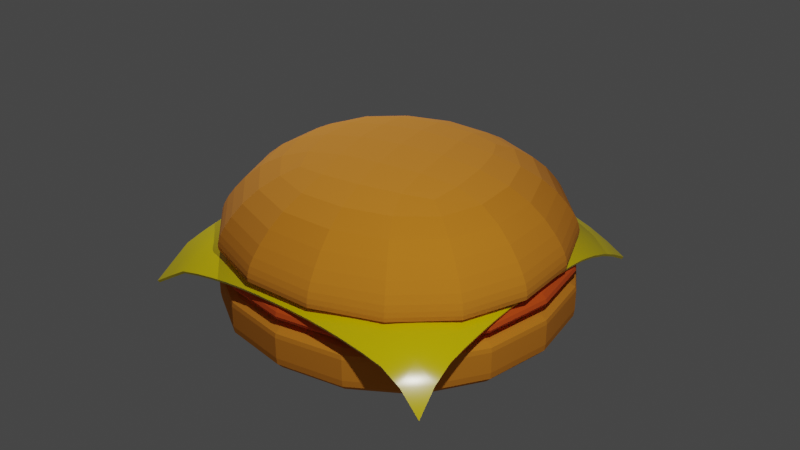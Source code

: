 # Source: untitled.blend  (saved by Blender 3.1.7; exported with 4.5.12 LTS)
import bpy
from mathutils import Matrix  # noqa: F401  (used for matrix-valued properties, if any)

bpy.ops.wm.read_factory_settings(use_empty=True)
scene = bpy.context.scene
scene.name = 'Scene'

# ---- collections
col_collection = bpy.data.collections.new('Collection'); scene.collection.children.link(col_collection)

# ---- materials (node trees are filled in below, after node groups)
mat_bun = bpy.data.materials.new('bun')
mat_bun.use_transparent_shadow = False
mat_meet = bpy.data.materials.new('meet')
mat_meet.use_transparent_shadow = False
mat_cheez = bpy.data.materials.new('cheez')
mat_cheez.use_transparent_shadow = False

# ---- node groups
ng_auto_smooth = bpy.data.node_groups.new('Auto Smooth', 'GeometryNodeTree')
_s = ng_auto_smooth.interface.new_socket(name='Geometry', in_out='OUTPUT', socket_type='NodeSocketGeometry')
_s = ng_auto_smooth.interface.new_socket(name='Geometry', in_out='INPUT', socket_type='NodeSocketGeometry')
_s = ng_auto_smooth.interface.new_socket(name='Angle', in_out='INPUT', socket_type='NodeSocketFloat')
_s.subtype = 'ANGLE'
_s.min_value = 0.0
_s.max_value = 3.142
ng_auto_smooth.is_modifier = True
_N = ng_auto_smooth.nodes; _L = ng_auto_smooth.links
n0 = _N.new('NodeGroupOutput'); n0.name = 'Group Output'; n0.location = (480, -100)
n1 = _N.new('NodeGroupInput'); n1.name = 'Group Input'; n1.location = (-420, -300)
n2 = _N.new('NodeGroupInput'); n2.name = 'Group Input.001'; n2.location = (-60, -100)
n3 = _N.new('GeometryNodeSetShadeSmooth'); n3.name = 'Set Shade Smooth'; n3.location = (120, -100)
n3.domain = 'EDGE'
n4 = _N.new('GeometryNodeSetShadeSmooth'); n4.name = 'Set Shade Smooth.001'; n4.location = (300, -100)
n5 = _N.new('GeometryNodeInputMeshEdgeAngle'); n5.name = 'Edge Angle'; n5.location = (-420, -220)
n6 = _N.new('GeometryNodeInputEdgeSmooth'); n6.name = 'Is Edge Smooth'; n6.location = (-60, -160)
n7 = _N.new('GeometryNodeInputShadeSmooth'); n7.name = 'Is Face Smooth'; n7.location = (-240, -340)
n8 = _N.new('FunctionNodeBooleanMath'); n8.name = 'Boolean Math'; n8.location = (-60, -220)
n9 = _N.new('FunctionNodeCompare'); n9.name = 'Compare'; n9.location = (-240, -180)
n9.operation = 'LESS_EQUAL'
_L.new(n5.outputs[0], n9.inputs[0])
_L.new(n4.outputs[0], n0.inputs[0])
_L.new(n1.outputs[1], n9.inputs[1])
_L.new(n9.outputs[0], n8.inputs[0])
_L.new(n7.outputs[0], n8.inputs[1])
_L.new(n2.outputs[0], n3.inputs[0])
_L.new(n6.outputs[0], n3.inputs[1])
_L.new(n3.outputs[0], n4.inputs[0])
_L.new(n8.outputs[0], n3.inputs[2])
n0.is_active_output = True

# ---- material node trees
mat_bun.use_nodes = True; mat_bun.node_tree.nodes.clear()
_N = mat_bun.node_tree.nodes; _L = mat_bun.node_tree.links
n0 = _N.new('ShaderNodeBsdfPrincipled'); n0.name = 'Principled BSDF'; n0.location = (10, 300)
n0.distribution = 'GGX'
n0.subsurface_method = 'RANDOM_WALK_SKIN'
n0.inputs[0].default_value = (0.8, 0.2693, 0.01507, 1.0)
n0.inputs[2].default_value = 1.0
n0.inputs[3].default_value = 1.45
n0.inputs[27].default_value = (0.0, 0.0, 0.0, 1.0)
n0.inputs[28].default_value = 1.0
n1 = _N.new('ShaderNodeOutputMaterial'); n1.name = 'Material Output'; n1.location = (300, 300)
_L.new(n0.outputs[0], n1.inputs[0])
n1.is_active_output = True
mat_meet.use_nodes = True; mat_meet.node_tree.nodes.clear()
_N = mat_meet.node_tree.nodes; _L = mat_meet.node_tree.links
n0 = _N.new('ShaderNodeBsdfPrincipled'); n0.name = 'Principled BSDF'; n0.location = (10, 300)
n0.distribution = 'GGX'
n0.subsurface_method = 'RANDOM_WALK_SKIN'
n0.inputs[0].default_value = (0.8, 0.09481, 0.004661, 1.0)
n0.inputs[2].default_value = 1.0
n0.inputs[3].default_value = 1.45
n0.inputs[27].default_value = (0.0, 0.0, 0.0, 1.0)
n0.inputs[28].default_value = 1.0
n1 = _N.new('ShaderNodeOutputMaterial'); n1.name = 'Material Output'; n1.location = (300, 300)
_L.new(n0.outputs[0], n1.inputs[0])
n1.is_active_output = True
mat_cheez.use_nodes = True; mat_cheez.node_tree.nodes.clear()
_N = mat_cheez.node_tree.nodes; _L = mat_cheez.node_tree.links
n0 = _N.new('ShaderNodeBsdfPrincipled'); n0.name = 'Principled BSDF'; n0.location = (10, 300)
n0.distribution = 'GGX'
n0.subsurface_method = 'RANDOM_WALK_SKIN'
n0.inputs[0].default_value = (0.8, 0.6261, 0.0, 1.0)
n0.inputs[2].default_value = 0.2165
n0.inputs[3].default_value = 1.45
n0.inputs[27].default_value = (0.0, 0.0, 0.0, 1.0)
n0.inputs[28].default_value = 1.0
n1 = _N.new('ShaderNodeOutputMaterial'); n1.name = 'Material Output'; n1.location = (300, 300)
_L.new(n0.outputs[0], n1.inputs[0])
n1.is_active_output = True

# ---- world
world_world = bpy.data.worlds.new('World'); scene.world = world_world
world_world.use_nodes = True; world_world.node_tree.nodes.clear()
_N = world_world.node_tree.nodes; _L = world_world.node_tree.links
n0 = _N.new('ShaderNodeOutputWorld'); n0.name = 'World Output'; n0.location = (300, 300)
n1 = _N.new('ShaderNodeBackground'); n1.name = 'Background'; n1.location = (10, 300)
n1.inputs[0].default_value = (0.05088, 0.05088, 0.05088, 1.0)
_L.new(n1.outputs[0], n0.inputs[0])
n0.is_active_output = True
world_world.color = (0.05088, 0.05088, 0.05088)
world_world.use_sun_shadow = False
world_world.sun_shadow_jitter_overblur = 0.0

# ---- lights
light_point_003 = bpy.data.lights.new('Point.003', 'POINT')
light_point_003.transmission_factor = 0.0
light_point_003.energy = 8000.0
light_point_003.shadow_soft_size = 0.25
light_point_003.shadow_maximum_resolution = 0.006
light_point_003.use_absolute_resolution = True
light_point_004 = bpy.data.lights.new('Point.004', 'POINT')
light_point_004.transmission_factor = 0.0
light_point_004.energy = 8000.0
light_point_004.shadow_soft_size = 0.25
light_point_004.shadow_maximum_resolution = 0.006
light_point_004.use_absolute_resolution = True

# ---- meshes
me_cube_004 = bpy.data.meshes.new('Cube.004')
me_cube_004.from_pydata([(-5.305, -5.305, -0.4819), (-5.305, -5.305, 1.425), (-5.305, 5.305, -0.4819), (-5.305, 5.305, 1.425), (5.305, -5.305, -0.4819), (5.305, -5.305, 1.425), (5.305, 5.305, -0.4819), (5.305, 5.305, 1.425), (-5.305, -5.305, 0.9906), (-5.305, 5.305, 0.9906), (5.305, 5.305, 0.9906), (5.305, -5.305, 0.9906), (-5.305, 5.305, 0.4244), (5.305, 5.305, 0.4244), (5.305, -5.305, 0.4244), (-5.305, -5.305, 0.4244)], [], [(8, 1, 3, 9), (9, 3, 7, 10), (10, 7, 5, 11), (11, 5, 1, 8), (2, 6, 4, 0), (7, 3, 1, 5), (14, 11, 8, 15), (13, 10, 11, 14), (12, 9, 10, 13), (15, 8, 9, 12), (0, 15, 12, 2), (2, 12, 13, 6), (6, 13, 14, 4), (4, 14, 15, 0)])
_uv = me_cube_004.uv_layers.new(name='UVMap')
_uv.uv.foreach_set('vector', [0.5915, 0.0, 0.625, 0.0, 0.625, 0.25, 0.5915, 0.25, 0.5915, 0.25, 0.625, 0.25, 0.625, 0.5, 0.5915, 0.5, 0.5915, 0.5, 0.625, 0.5, 0.625, 0.75, 0.5915, 0.75, 0.5915, 0.75, 0.625, 0.75, 0.625, 1.0, 0.5915, 1.0, 0.125, 0.5, 0.375, 0.5, 0.375, 0.75, 0.125, 0.75, 0.625, 0.5, 0.875, 0.5, 0.875, 0.75, 0.625, 0.75, 0.445, 0.75, 0.5915, 0.75, 0.5915, 1.0, 0.445, 1.0, 0.445, 0.5, 0.5915, 0.5, 0.5915, 0.75, 0.445, 0.75, 0.445, 0.25, 0.5915, 0.25, 0.5915, 0.5, 0.445, 0.5, 0.445, 0.0, 0.5915, 0.0, 0.5915, 0.25, 0.445, 0.25, 0.375, 0.0, 0.445, 0.0, 0.445, 0.25, 0.375, 0.25, 0.375, 0.25, 0.445, 0.25, 0.445, 0.5, 0.375, 0.5, 0.375, 0.5, 0.445, 0.5, 0.445, 0.75, 0.375, 0.75, 0.375, 0.75, 0.445, 0.75, 0.445, 1.0, 0.375, 1.0])
me_cube_004.materials.append(mat_bun)
me_cube_004.use_remesh_fix_poles = True
me_cube_004.use_remesh_preserve_attributes = False
me_cube_004.update()
me_cube_005 = bpy.data.meshes.new('Cube.005')
me_cube_005.from_pydata([(-3.904, -3.904, -0.6298), (-4.097, -4.097, 0.3904), (-3.904, 3.904, -0.6298), (-4.097, 4.097, 0.3904), (3.904, -3.904, 0.04541), (4.097, -4.097, 0.3904), (3.904, 3.904, 0.04541), (4.097, 4.097, 0.3904), (-5.305, -5.305, 0.06142), (-5.305, 5.305, 0.06142), (5.305, 5.305, 0.06142), (5.305, -5.305, 0.06142), (-5.305, 5.305, -0.5048), (5.305, 5.305, -0.5048), (5.305, -5.305, -0.5048), (-5.305, -5.305, -0.5048)], [], [(8, 1, 3, 9), (9, 3, 7, 10), (10, 7, 5, 11), (11, 5, 1, 8), (2, 6, 4, 0), (7, 3, 1, 5), (14, 11, 8, 15), (13, 10, 11, 14), (12, 9, 10, 13), (15, 8, 9, 12), (0, 15, 12, 2), (2, 12, 13, 6), (6, 13, 14, 4), (4, 14, 15, 0)])
_uv = me_cube_005.uv_layers.new(name='UVMap')
_uv.uv.foreach_set('vector', [0.5915, 0.0, 0.625, 0.0, 0.625, 0.25, 0.5915, 0.25, 0.5915, 0.25, 0.625, 0.25, 0.625, 0.5, 0.5915, 0.5, 0.5915, 0.5, 0.625, 0.5, 0.625, 0.75, 0.5915, 0.75, 0.5915, 0.75, 0.625, 0.75, 0.625, 1.0, 0.5915, 1.0, 0.125, 0.5, 0.375, 0.5, 0.375, 0.75, 0.125, 0.75, 0.625, 0.5, 0.875, 0.5, 0.875, 0.75, 0.625, 0.75, 0.445, 0.75, 0.5915, 0.75, 0.5915, 1.0, 0.445, 1.0, 0.445, 0.5, 0.5915, 0.5, 0.5915, 0.75, 0.445, 0.75, 0.445, 0.25, 0.5915, 0.25, 0.5915, 0.5, 0.445, 0.5, 0.445, 0.0, 0.5915, 0.0, 0.5915, 0.25, 0.445, 0.25, 0.375, 0.0, 0.445, 0.0, 0.445, 0.25, 0.375, 0.25, 0.375, 0.25, 0.445, 0.25, 0.445, 0.5, 0.375, 0.5, 0.375, 0.5, 0.445, 0.5, 0.445, 0.75, 0.375, 0.75, 0.375, 0.75, 0.445, 0.75, 0.445, 1.0, 0.375, 1.0])
me_cube_005.materials.append(mat_meet)
me_cube_005.use_remesh_fix_poles = True
me_cube_005.use_remesh_preserve_attributes = False
me_cube_005.update()
me_plane_002 = bpy.data.meshes.new('Plane.002')
me_plane_002.from_pydata([(-4.658, -4.781, -1.65), (4.55, -4.781, -1.942), (-4.658, 4.427, -1.942), (4.55, 4.427, -1.561), (-4.658, 3.851, -1.288), (-4.658, 3.276, -0.939), (-4.658, 2.7, -0.8071), (-4.658, 2.125, -0.7083), (-4.658, 1.549, -0.6358), (-4.658, 0.9735, -0.5896), (-4.658, 0.398, -0.5696), (-4.658, -0.1775, -0.5688), (-4.658, -0.753, -0.5696), (-4.658, -1.328, -0.5896), (-4.658, -1.904, -0.6358), (-4.658, -2.479, -0.7083), (-4.658, -3.055, -0.8071), (-4.658, -3.63, -0.939), (-4.658, -4.206, -1.288), (-4.082, -4.781, -1.288), (-3.507, -4.781, -0.939), (-2.931, -4.781, -0.8071), (-2.356, -4.781, -0.7083), (-1.78, -4.781, -0.6358), (-1.205, -4.781, -0.5896), (-0.6291, -4.781, -0.5696), (-0.05356, -4.781, -0.5688), (0.5219, -4.781, -0.5696), (1.097, -4.781, -0.5896), (1.673, -4.781, -0.6358), (2.248, -4.781, -0.7083), (2.824, -4.781, -0.8071), (3.399, -4.781, -0.939), (3.975, -4.781, -1.288), (4.55, -4.206, -1.288), (4.55, -3.63, -0.939), (4.55, -3.055, -0.8071), (4.55, -2.479, -0.7083), (4.55, -1.904, -0.6358), (4.55, -1.328, -0.5896), (4.55, -0.753, -0.5696), (4.55, -0.1775, -0.5688), (4.55, 0.398, -0.569), (4.55, 0.9735, -0.5794), (4.55, 1.549, -0.6048), (4.55, 2.125, -0.667), (4.55, 2.7, -0.7925), (4.55, 3.276, -0.9824), (4.55, 3.851, -1.238), (3.975, 4.427, -1.238), (3.399, 4.427, -0.9824), (2.824, 4.427, -0.7925), (2.248, 4.427, -0.667), (1.673, 4.427, -0.6048), (1.097, 4.427, -0.5794), (0.5219, 4.427, -0.569), (-0.05356, 4.427, -0.5688), (-0.6291, 4.427, -0.5696), (-1.205, 4.427, -0.5896), (-1.78, 4.427, -0.6358), (-2.356, 4.427, -0.7083), (-2.931, 4.427, -0.8071), (-3.507, 4.427, -0.939), (-4.082, 4.427, -1.288), (-4.082, -4.206, -0.8741), (-4.082, -3.63, -0.6749), (-4.082, -3.055, -0.5642), (-4.082, -2.479, -0.473), (-4.082, -1.904, -0.4051), (-4.082, -1.328, -0.362), (-4.082, -0.753, -0.3443), (-4.082, -0.1775, -0.3438), (-4.082, 0.398, -0.3443), (-4.082, 0.9735, -0.362), (-4.082, 1.549, -0.4051), (-4.082, 2.125, -0.473), (-4.082, 2.7, -0.5642), (-4.082, 3.276, -0.6749), (-4.082, 3.851, -0.8741), (-3.507, -4.206, -0.6749), (-3.507, -3.63, -0.5005), (-3.507, -3.055, -0.4182), (-3.507, -2.479, -0.3449), (-3.507, -1.904, -0.2891), (-3.507, -1.328, -0.2544), (-3.507, -0.753, -0.243), (-3.507, -0.1775, -0.243), (-3.507, 0.398, -0.243), (-3.507, 0.9735, -0.2544), (-3.507, 1.549, -0.2891), (-3.507, 2.125, -0.3449), (-3.507, 2.7, -0.4182), (-3.507, 3.276, -0.5005), (-3.507, 3.851, -0.6749), (-2.931, -4.206, -0.5642), (-2.931, -3.63, -0.4182), (-2.931, -3.055, -0.3564), (-2.931, -2.479, -0.3039), (-2.931, -1.904, -0.2637), (-2.931, -1.328, -0.2409), (-2.931, -0.753, -0.2369), (-2.931, -0.1775, -0.2369), (-2.931, 0.398, -0.2369), (-2.931, 0.9735, -0.2409), (-2.931, 1.549, -0.2637), (-2.931, 2.125, -0.3039), (-2.931, 2.7, -0.3564), (-2.931, 3.276, -0.4182), (-2.931, 3.851, -0.5642), (-2.356, -4.206, -0.473), (-2.356, -3.63, -0.3449), (-2.356, -3.055, -0.3039), (-2.356, -2.479, -0.2706), (-2.356, -1.904, -0.2465), (-2.356, -1.328, -0.2369), (-2.356, -0.753, -0.2369), (-2.356, -0.1775, -0.2369), (-2.356, 0.398, -0.2369), (-2.356, 0.9735, -0.2369), (-2.356, 1.549, -0.2465), (-2.356, 2.125, -0.2706), (-2.356, 2.7, -0.3039), (-2.356, 3.276, -0.3449), (-2.356, 3.851, -0.473), (-1.78, -4.206, -0.4051), (-1.78, -3.63, -0.2891), (-1.78, -3.055, -0.2637), (-1.78, -2.479, -0.2465), (-1.78, -1.904, -0.2374), (-1.78, -1.328, -0.2369), (-1.78, -0.753, -0.2369), (-1.78, -0.1775, -0.2369), (-1.78, 0.398, -0.2369), (-1.78, 0.9735, -0.2369), (-1.78, 1.549, -0.2374), (-1.78, 2.125, -0.2465), (-1.78, 2.7, -0.2637), (-1.78, 3.276, -0.2891), (-1.78, 3.851, -0.4051), (-1.205, -4.206, -0.362), (-1.205, -3.63, -0.2544), (-1.205, -3.055, -0.2409), (-1.205, -2.479, -0.2369), (-1.205, -1.904, -0.2369), (-1.205, -1.328, -0.2369), (-1.205, -0.753, -0.2369), (-1.205, -0.1775, -0.2369), (-1.205, 0.398, -0.2369), (-1.205, 0.9735, -0.2369), (-1.205, 1.549, -0.2369), (-1.205, 2.125, -0.2369), (-1.205, 2.7, -0.2409), (-1.205, 3.276, -0.2544), (-1.205, 3.851, -0.362), (-0.6291, -4.206, -0.3443), (-0.6291, -3.63, -0.243), (-0.6291, -3.055, -0.2369), (-0.6291, -2.479, -0.2369), (-0.6291, -1.904, -0.2369), (-0.6291, -1.328, -0.2369), (-0.6291, -0.753, -0.2369), (-0.6291, -0.1775, -0.2369), (-0.6291, 0.398, -0.2369), (-0.6291, 0.9735, -0.2369), (-0.6291, 1.549, -0.2369), (-0.6291, 2.125, -0.2369), (-0.6291, 2.7, -0.2369), (-0.6291, 3.276, -0.243), (-0.6291, 3.851, -0.3443), (-0.05356, -4.206, -0.3438), (-0.05356, -3.63, -0.243), (-0.05356, -3.055, -0.2369), (-0.05356, -2.479, -0.2369), (-0.05356, -1.904, -0.2369), (-0.05356, -1.328, -0.2369), (-0.05356, -0.753, -0.2369), (-0.05356, -0.1775, -0.2369), (-0.05356, 0.398, -0.2369), (-0.05356, 0.9735, -0.2369), (-0.05356, 1.549, -0.2369), (-0.05356, 2.125, -0.2369), (-0.05356, 2.7, -0.2369), (-0.05356, 3.276, -0.243), (-0.05356, 3.851, -0.3438), (0.5219, -4.206, -0.3443), (0.5219, -3.63, -0.243), (0.5219, -3.055, -0.2369), (0.5219, -2.479, -0.2369), (0.5219, -1.904, -0.2369), (0.5219, -1.328, -0.2369), (0.5219, -0.753, -0.2369), (0.5219, -0.1775, -0.2369), (0.5219, 0.398, -0.2369), (0.5219, 0.9735, -0.2369), (0.5219, 1.549, -0.2369), (0.5219, 2.125, -0.2369), (0.5219, 2.7, -0.2369), (0.5219, 3.276, -0.243), (0.5219, 3.851, -0.3439), (1.097, -4.206, -0.362), (1.097, -3.63, -0.2544), (1.097, -3.055, -0.2409), (1.097, -2.479, -0.2369), (1.097, -1.904, -0.2369), (1.097, -1.328, -0.2369), (1.097, -0.753, -0.2369), (1.097, -0.1775, -0.2369), (1.097, 0.398, -0.2369), (1.097, 0.9735, -0.2369), (1.097, 1.549, -0.2369), (1.097, 2.125, -0.2369), (1.097, 2.7, -0.2386), (1.097, 3.276, -0.2486), (1.097, 3.851, -0.3531), (1.673, -4.206, -0.4051), (1.673, -3.63, -0.2891), (1.673, -3.055, -0.2637), (1.673, -2.479, -0.2465), (1.673, -1.904, -0.2374), (1.673, -1.328, -0.2369), (1.673, -0.753, -0.2369), (1.673, -0.1775, -0.2369), (1.673, 0.398, -0.2369), (1.673, 0.9735, -0.2369), (1.673, 1.549, -0.237), (1.673, 2.125, -0.2415), (1.673, 2.7, -0.2508), (1.673, 3.276, -0.2675), (1.673, 3.851, -0.3767), (2.248, -4.206, -0.473), (2.248, -3.63, -0.3449), (2.248, -3.055, -0.3039), (2.248, -2.479, -0.2706), (2.248, -1.904, -0.2465), (2.248, -1.328, -0.2369), (2.248, -0.753, -0.2369), (2.248, -0.1775, -0.2369), (2.248, 0.398, -0.2369), (2.248, 0.9735, -0.2369), (2.248, 1.549, -0.2415), (2.248, 2.125, -0.2546), (2.248, 2.7, -0.2729), (2.248, 3.276, -0.304), (2.248, 3.851, -0.431), (2.824, -4.206, -0.5642), (2.824, -3.63, -0.4182), (2.824, -3.055, -0.3564), (2.824, -2.479, -0.3039), (2.824, -1.904, -0.2637), (2.824, -1.328, -0.2409), (2.824, -0.753, -0.2369), (2.824, -0.1775, -0.2369), (2.824, 0.398, -0.2369), (2.824, 0.9735, -0.2386), (2.824, 1.549, -0.2508), (2.824, 2.125, -0.2729), (2.824, 2.7, -0.3142), (2.824, 3.276, -0.3829), (2.824, 3.851, -0.5427), (3.399, -4.206, -0.6749), (3.399, -3.63, -0.5005), (3.399, -3.055, -0.4182), (3.399, -2.479, -0.3449), (3.399, -1.904, -0.2891), (3.399, -1.328, -0.2544), (3.399, -0.753, -0.243), (3.399, -0.1775, -0.243), (3.399, 0.398, -0.243), (3.399, 0.9735, -0.2486), (3.399, 1.549, -0.2675), (3.399, 2.125, -0.304), (3.399, 2.7, -0.3829), (3.399, 3.276, -0.4939), (3.399, 3.851, -0.7061), (3.975, -4.206, -0.8741), (3.975, -3.63, -0.6749), (3.975, -3.055, -0.5642), (3.975, -2.479, -0.473), (3.975, -1.904, -0.4051), (3.975, -1.328, -0.362), (3.975, -0.753, -0.3443), (3.975, -0.1775, -0.3438), (3.975, 0.398, -0.3439), (3.975, 0.9735, -0.353), (3.975, 1.549, -0.3767), (3.975, 2.125, -0.431), (3.975, 2.7, -0.5427), (3.975, 3.276, -0.7061), (3.975, 3.851, -0.896)], [], [(288, 48, 3, 49), (4, 78, 63, 2), (78, 93, 62, 63), (93, 108, 61, 62), (108, 123, 60, 61), (123, 138, 59, 60), (138, 153, 58, 59), (153, 168, 57, 58), (168, 183, 56, 57), (183, 198, 55, 56), (198, 213, 54, 55), (213, 228, 53, 54), (228, 243, 52, 53), (243, 258, 51, 52), (258, 273, 50, 51), (273, 288, 49, 50), (0, 19, 64, 18), (18, 64, 65, 17), (17, 65, 66, 16), (16, 66, 67, 15), (15, 67, 68, 14), (14, 68, 69, 13), (13, 69, 70, 12), (12, 70, 71, 11), (11, 71, 72, 10), (10, 72, 73, 9), (9, 73, 74, 8), (8, 74, 75, 7), (7, 75, 76, 6), (6, 76, 77, 5), (5, 77, 78, 4), (19, 20, 79, 64), (64, 79, 80, 65), (65, 80, 81, 66), (66, 81, 82, 67), (67, 82, 83, 68), (68, 83, 84, 69), (69, 84, 85, 70), (70, 85, 86, 71), (71, 86, 87, 72), (72, 87, 88, 73), (73, 88, 89, 74), (74, 89, 90, 75), (75, 90, 91, 76), (76, 91, 92, 77), (77, 92, 93, 78), (20, 21, 94, 79), (79, 94, 95, 80), (80, 95, 96, 81), (81, 96, 97, 82), (82, 97, 98, 83), (83, 98, 99, 84), (84, 99, 100, 85), (85, 100, 101, 86), (86, 101, 102, 87), (87, 102, 103, 88), (88, 103, 104, 89), (89, 104, 105, 90), (90, 105, 106, 91), (91, 106, 107, 92), (92, 107, 108, 93), (21, 22, 109, 94), (94, 109, 110, 95), (95, 110, 111, 96), (96, 111, 112, 97), (97, 112, 113, 98), (98, 113, 114, 99), (99, 114, 115, 100), (100, 115, 116, 101), (101, 116, 117, 102), (102, 117, 118, 103), (103, 118, 119, 104), (104, 119, 120, 105), (105, 120, 121, 106), (106, 121, 122, 107), (107, 122, 123, 108), (22, 23, 124, 109), (109, 124, 125, 110), (110, 125, 126, 111), (111, 126, 127, 112), (112, 127, 128, 113), (113, 128, 129, 114), (114, 129, 130, 115), (115, 130, 131, 116), (116, 131, 132, 117), (117, 132, 133, 118), (118, 133, 134, 119), (119, 134, 135, 120), (120, 135, 136, 121), (121, 136, 137, 122), (122, 137, 138, 123), (23, 24, 139, 124), (124, 139, 140, 125), (125, 140, 141, 126), (126, 141, 142, 127), (127, 142, 143, 128), (128, 143, 144, 129), (129, 144, 145, 130), (130, 145, 146, 131), (131, 146, 147, 132), (132, 147, 148, 133), (133, 148, 149, 134), (134, 149, 150, 135), (135, 150, 151, 136), (136, 151, 152, 137), (137, 152, 153, 138), (24, 25, 154, 139), (139, 154, 155, 140), (140, 155, 156, 141), (141, 156, 157, 142), (142, 157, 158, 143), (143, 158, 159, 144), (144, 159, 160, 145), (145, 160, 161, 146), (146, 161, 162, 147), (147, 162, 163, 148), (148, 163, 164, 149), (149, 164, 165, 150), (150, 165, 166, 151), (151, 166, 167, 152), (152, 167, 168, 153), (25, 26, 169, 154), (154, 169, 170, 155), (155, 170, 171, 156), (156, 171, 172, 157), (157, 172, 173, 158), (158, 173, 174, 159), (159, 174, 175, 160), (160, 175, 176, 161), (161, 176, 177, 162), (162, 177, 178, 163), (163, 178, 179, 164), (164, 179, 180, 165), (165, 180, 181, 166), (166, 181, 182, 167), (167, 182, 183, 168), (26, 27, 184, 169), (169, 184, 185, 170), (170, 185, 186, 171), (171, 186, 187, 172), (172, 187, 188, 173), (173, 188, 189, 174), (174, 189, 190, 175), (175, 190, 191, 176), (176, 191, 192, 177), (177, 192, 193, 178), (178, 193, 194, 179), (179, 194, 195, 180), (180, 195, 196, 181), (181, 196, 197, 182), (182, 197, 198, 183), (27, 28, 199, 184), (184, 199, 200, 185), (185, 200, 201, 186), (186, 201, 202, 187), (187, 202, 203, 188), (188, 203, 204, 189), (189, 204, 205, 190), (190, 205, 206, 191), (191, 206, 207, 192), (192, 207, 208, 193), (193, 208, 209, 194), (194, 209, 210, 195), (195, 210, 211, 196), (196, 211, 212, 197), (197, 212, 213, 198), (28, 29, 214, 199), (199, 214, 215, 200), (200, 215, 216, 201), (201, 216, 217, 202), (202, 217, 218, 203), (203, 218, 219, 204), (204, 219, 220, 205), (205, 220, 221, 206), (206, 221, 222, 207), (207, 222, 223, 208), (208, 223, 224, 209), (209, 224, 225, 210), (210, 225, 226, 211), (211, 226, 227, 212), (212, 227, 228, 213), (29, 30, 229, 214), (214, 229, 230, 215), (215, 230, 231, 216), (216, 231, 232, 217), (217, 232, 233, 218), (218, 233, 234, 219), (219, 234, 235, 220), (220, 235, 236, 221), (221, 236, 237, 222), (222, 237, 238, 223), (223, 238, 239, 224), (224, 239, 240, 225), (225, 240, 241, 226), (226, 241, 242, 227), (227, 242, 243, 228), (30, 31, 244, 229), (229, 244, 245, 230), (230, 245, 246, 231), (231, 246, 247, 232), (232, 247, 248, 233), (233, 248, 249, 234), (234, 249, 250, 235), (235, 250, 251, 236), (236, 251, 252, 237), (237, 252, 253, 238), (238, 253, 254, 239), (239, 254, 255, 240), (240, 255, 256, 241), (241, 256, 257, 242), (242, 257, 258, 243), (31, 32, 259, 244), (244, 259, 260, 245), (245, 260, 261, 246), (246, 261, 262, 247), (247, 262, 263, 248), (248, 263, 264, 249), (249, 264, 265, 250), (250, 265, 266, 251), (251, 266, 267, 252), (252, 267, 268, 253), (253, 268, 269, 254), (254, 269, 270, 255), (255, 270, 271, 256), (256, 271, 272, 257), (257, 272, 273, 258), (32, 33, 274, 259), (259, 274, 275, 260), (260, 275, 276, 261), (261, 276, 277, 262), (262, 277, 278, 263), (263, 278, 279, 264), (264, 279, 280, 265), (265, 280, 281, 266), (266, 281, 282, 267), (267, 282, 283, 268), (268, 283, 284, 269), (269, 284, 285, 270), (270, 285, 286, 271), (271, 286, 287, 272), (272, 287, 288, 273), (33, 1, 34, 274), (274, 34, 35, 275), (275, 35, 36, 276), (276, 36, 37, 277), (277, 37, 38, 278), (278, 38, 39, 279), (279, 39, 40, 280), (280, 40, 41, 281), (281, 41, 42, 282), (282, 42, 43, 283), (283, 43, 44, 284), (284, 44, 45, 285), (285, 45, 46, 286), (286, 46, 47, 287), (287, 47, 48, 288)])
me_plane_002.polygons.foreach_set('use_smooth', [True] * 256)
_uv = me_plane_002.uv_layers.new(name='UVMap')
_uv.uv.foreach_set('vector', [0.9375, 0.9375, 1.0, 0.9375, 1.0, 1.0, 0.9375, 1.0, 0.0, 0.9375, 0.0625, 0.9375, 0.0625, 1.0, 0.0, 1.0, 0.0625, 0.9375, 0.125, 0.9375, 0.125, 1.0, 0.0625, 1.0, 0.125, 0.9375, 0.1875, 0.9375, 0.1875, 1.0, 0.125, 1.0, 0.1875, 0.9375, 0.25, 0.9375, 0.25, 1.0, 0.1875, 1.0, 0.25, 0.9375, 0.3125, 0.9375, 0.3125, 1.0, 0.25, 1.0, 0.3125, 0.9375, 0.375, 0.9375, 0.375, 1.0, 0.3125, 1.0, 0.375, 0.9375, 0.4375, 0.9375, 0.4375, 1.0, 0.375, 1.0, 0.4375, 0.9375, 0.5, 0.9375, 0.5, 1.0, 0.4375, 1.0, 0.5, 0.9375, 0.5625, 0.9375, 0.5625, 1.0, 0.5, 1.0, 0.5625, 0.9375, 0.625, 0.9375, 0.625, 1.0, 0.5625, 1.0, 0.625, 0.9375, 0.6875, 0.9375, 0.6875, 1.0, 0.625, 1.0, 0.6875, 0.9375, 0.75, 0.9375, 0.75, 1.0, 0.6875, 1.0, 0.75, 0.9375, 0.8125, 0.9375, 0.8125, 1.0, 0.75, 1.0, 0.8125, 0.9375, 0.875, 0.9375, 0.875, 1.0, 0.8125, 1.0, 0.875, 0.9375, 0.9375, 0.9375, 0.9375, 1.0, 0.875, 1.0, 0.0, 0.0, 0.0625, 0.0, 0.0625, 0.0625, 0.0, 0.0625, 0.0, 0.0625, 0.0625, 0.0625, 0.0625, 0.125, 0.0, 0.125, 0.0, 0.125, 0.0625, 0.125, 0.0625, 0.1875, 0.0, 0.1875, 0.0, 0.1875, 0.0625, 0.1875, 0.0625, 0.25, 0.0, 0.25, 0.0, 0.25, 0.0625, 0.25, 0.0625, 0.3125, 0.0, 0.3125, 0.0, 0.3125, 0.0625, 0.3125, 0.0625, 0.375, 0.0, 0.375, 0.0, 0.375, 0.0625, 0.375, 0.0625, 0.4375, 0.0, 0.4375, 0.0, 0.4375, 0.0625, 0.4375, 0.0625, 0.5, 0.0, 0.5, 0.0, 0.5, 0.0625, 0.5, 0.0625, 0.5625, 0.0, 0.5625, 0.0, 0.5625, 0.0625, 0.5625, 0.0625, 0.625, 0.0, 0.625, 0.0, 0.625, 0.0625, 0.625, 0.0625, 0.6875, 0.0, 0.6875, 0.0, 0.6875, 0.0625, 0.6875, 0.0625, 0.75, 0.0, 0.75, 0.0, 0.75, 0.0625, 0.75, 0.0625, 0.8125, 0.0, 0.8125, 0.0, 0.8125, 0.0625, 0.8125, 0.0625, 0.875, 0.0, 0.875, 0.0, 0.875, 0.0625, 0.875, 0.0625, 0.9375, 0.0, 0.9375, 0.0625, 0.0, 0.125, 0.0, 0.125, 0.0625, 0.0625, 0.0625, 0.0625, 0.0625, 0.125, 0.0625, 0.125, 0.125, 0.0625, 0.125, 0.0625, 0.125, 0.125, 0.125, 0.125, 0.1875, 0.0625, 0.1875, 0.0625, 0.1875, 0.125, 0.1875, 0.125, 0.25, 0.0625, 0.25, 0.0625, 0.25, 0.125, 0.25, 0.125, 0.3125, 0.0625, 0.3125, 0.0625, 0.3125, 0.125, 0.3125, 0.125, 0.375, 0.0625, 0.375, 0.0625, 0.375, 0.125, 0.375, 0.125, 0.4375, 0.0625, 0.4375, 0.0625, 0.4375, 0.125, 0.4375, 0.125, 0.5, 0.0625, 0.5, 0.0625, 0.5, 0.125, 0.5, 0.125, 0.5625, 0.0625, 0.5625, 0.0625, 0.5625, 0.125, 0.5625, 0.125, 0.625, 0.0625, 0.625, 0.0625, 0.625, 0.125, 0.625, 0.125, 0.6875, 0.0625, 0.6875, 0.0625, 0.6875, 0.125, 0.6875, 0.125, 0.75, 0.0625, 0.75, 0.0625, 0.75, 0.125, 0.75, 0.125, 0.8125, 0.0625, 0.8125, 0.0625, 0.8125, 0.125, 0.8125, 0.125, 0.875, 0.0625, 0.875, 0.0625, 0.875, 0.125, 0.875, 0.125, 0.9375, 0.0625, 0.9375, 0.125, 0.0, 0.1875, 0.0, 0.1875, 0.0625, 0.125, 0.0625, 0.125, 0.0625, 0.1875, 0.0625, 0.1875, 0.125, 0.125, 0.125, 0.125, 0.125, 0.1875, 0.125, 0.1875, 0.1875, 0.125, 0.1875, 0.125, 0.1875, 0.1875, 0.1875, 0.1875, 0.25, 0.125, 0.25, 0.125, 0.25, 0.1875, 0.25, 0.1875, 0.3125, 0.125, 0.3125, 0.125, 0.3125, 0.1875, 0.3125, 0.1875, 0.375, 0.125, 0.375, 0.125, 0.375, 0.1875, 0.375, 0.1875, 0.4375, 0.125, 0.4375, 0.125, 0.4375, 0.1875, 0.4375, 0.1875, 0.5, 0.125, 0.5, 0.125, 0.5, 0.1875, 0.5, 0.1875, 0.5625, 0.125, 0.5625, 0.125, 0.5625, 0.1875, 0.5625, 0.1875, 0.625, 0.125, 0.625, 0.125, 0.625, 0.1875, 0.625, 0.1875, 0.6875, 0.125, 0.6875, 0.125, 0.6875, 0.1875, 0.6875, 0.1875, 0.75, 0.125, 0.75, 0.125, 0.75, 0.1875, 0.75, 0.1875, 0.8125, 0.125, 0.8125, 0.125, 0.8125, 0.1875, 0.8125, 0.1875, 0.875, 0.125, 0.875, 0.125, 0.875, 0.1875, 0.875, 0.1875, 0.9375, 0.125, 0.9375, 0.1875, 0.0, 0.25, 0.0, 0.25, 0.0625, 0.1875, 0.0625, 0.1875, 0.0625, 0.25, 0.0625, 0.25, 0.125, 0.1875, 0.125, 0.1875, 0.125, 0.25, 0.125, 0.25, 0.1875, 0.1875, 0.1875, 0.1875, 0.1875, 0.25, 0.1875, 0.25, 0.25, 0.1875, 0.25, 0.1875, 0.25, 0.25, 0.25, 0.25, 0.3125, 0.1875, 0.3125, 0.1875, 0.3125, 0.25, 0.3125, 0.25, 0.375, 0.1875, 0.375, 0.1875, 0.375, 0.25, 0.375, 0.25, 0.4375, 0.1875, 0.4375, 0.1875, 0.4375, 0.25, 0.4375, 0.25, 0.5, 0.1875, 0.5, 0.1875, 0.5, 0.25, 0.5, 0.25, 0.5625, 0.1875, 0.5625, 0.1875, 0.5625, 0.25, 0.5625, 0.25, 0.625, 0.1875, 0.625, 0.1875, 0.625, 0.25, 0.625, 0.25, 0.6875, 0.1875, 0.6875, 0.1875, 0.6875, 0.25, 0.6875, 0.25, 0.75, 0.1875, 0.75, 0.1875, 0.75, 0.25, 0.75, 0.25, 0.8125, 0.1875, 0.8125, 0.1875, 0.8125, 0.25, 0.8125, 0.25, 0.875, 0.1875, 0.875, 0.1875, 0.875, 0.25, 0.875, 0.25, 0.9375, 0.1875, 0.9375, 0.25, 0.0, 0.3125, 0.0, 0.3125, 0.0625, 0.25, 0.0625, 0.25, 0.0625, 0.3125, 0.0625, 0.3125, 0.125, 0.25, 0.125, 0.25, 0.125, 0.3125, 0.125, 0.3125, 0.1875, 0.25, 0.1875, 0.25, 0.1875, 0.3125, 0.1875, 0.3125, 0.25, 0.25, 0.25, 0.25, 0.25, 0.3125, 0.25, 0.3125, 0.3125, 0.25, 0.3125, 0.25, 0.3125, 0.3125, 0.3125, 0.3125, 0.375, 0.25, 0.375, 0.25, 0.375, 0.3125, 0.375, 0.3125, 0.4375, 0.25, 0.4375, 0.25, 0.4375, 0.3125, 0.4375, 0.3125, 0.5, 0.25, 0.5, 0.25, 0.5, 0.3125, 0.5, 0.3125, 0.5625, 0.25, 0.5625, 0.25, 0.5625, 0.3125, 0.5625, 0.3125, 0.625, 0.25, 0.625, 0.25, 0.625, 0.3125, 0.625, 0.3125, 0.6875, 0.25, 0.6875, 0.25, 0.6875, 0.3125, 0.6875, 0.3125, 0.75, 0.25, 0.75, 0.25, 0.75, 0.3125, 0.75, 0.3125, 0.8125, 0.25, 0.8125, 0.25, 0.8125, 0.3125, 0.8125, 0.3125, 0.875, 0.25, 0.875, 0.25, 0.875, 0.3125, 0.875, 0.3125, 0.9375, 0.25, 0.9375, 0.3125, 0.0, 0.375, 0.0, 0.375, 0.0625, 0.3125, 0.0625, 0.3125, 0.0625, 0.375, 0.0625, 0.375, 0.125, 0.3125, 0.125, 0.3125, 0.125, 0.375, 0.125, 0.375, 0.1875, 0.3125, 0.1875, 0.3125, 0.1875, 0.375, 0.1875, 0.375, 0.25, 0.3125, 0.25, 0.3125, 0.25, 0.375, 0.25, 0.375, 0.3125, 0.3125, 0.3125, 0.3125, 0.3125, 0.375, 0.3125, 0.375, 0.375, 0.3125, 0.375, 0.3125, 0.375, 0.375, 0.375, 0.375, 0.4375, 0.3125, 0.4375, 0.3125, 0.4375, 0.375, 0.4375, 0.375, 0.5, 0.3125, 0.5, 0.3125, 0.5, 0.375, 0.5, 0.375, 0.5625, 0.3125, 0.5625, 0.3125, 0.5625, 0.375, 0.5625, 0.375, 0.625, 0.3125, 0.625, 0.3125, 0.625, 0.375, 0.625, 0.375, 0.6875, 0.3125, 0.6875, 0.3125, 0.6875, 0.375, 0.6875, 0.375, 0.75, 0.3125, 0.75, 0.3125, 0.75, 0.375, 0.75, 0.375, 0.8125, 0.3125, 0.8125, 0.3125, 0.8125, 0.375, 0.8125, 0.375, 0.875, 0.3125, 0.875, 0.3125, 0.875, 0.375, 0.875, 0.375, 0.9375, 0.3125, 0.9375, 0.375, 0.0, 0.4375, 0.0, 0.4375, 0.0625, 0.375, 0.0625, 0.375, 0.0625, 0.4375, 0.0625, 0.4375, 0.125, 0.375, 0.125, 0.375, 0.125, 0.4375, 0.125, 0.4375, 0.1875, 0.375, 0.1875, 0.375, 0.1875, 0.4375, 0.1875, 0.4375, 0.25, 0.375, 0.25, 0.375, 0.25, 0.4375, 0.25, 0.4375, 0.3125, 0.375, 0.3125, 0.375, 0.3125, 0.4375, 0.3125, 0.4375, 0.375, 0.375, 0.375, 0.375, 0.375, 0.4375, 0.375, 0.4375, 0.4375, 0.375, 0.4375, 0.375, 0.4375, 0.4375, 0.4375, 0.4375, 0.5, 0.375, 0.5, 0.375, 0.5, 0.4375, 0.5, 0.4375, 0.5625, 0.375, 0.5625, 0.375, 0.5625, 0.4375, 0.5625, 0.4375, 0.625, 0.375, 0.625, 0.375, 0.625, 0.4375, 0.625, 0.4375, 0.6875, 0.375, 0.6875, 0.375, 0.6875, 0.4375, 0.6875, 0.4375, 0.75, 0.375, 0.75, 0.375, 0.75, 0.4375, 0.75, 0.4375, 0.8125, 0.375, 0.8125, 0.375, 0.8125, 0.4375, 0.8125, 0.4375, 0.875, 0.375, 0.875, 0.375, 0.875, 0.4375, 0.875, 0.4375, 0.9375, 0.375, 0.9375, 0.4375, 0.0, 0.5, 0.0, 0.5, 0.0625, 0.4375, 0.0625, 0.4375, 0.0625, 0.5, 0.0625, 0.5, 0.125, 0.4375, 0.125, 0.4375, 0.125, 0.5, 0.125, 0.5, 0.1875, 0.4375, 0.1875, 0.4375, 0.1875, 0.5, 0.1875, 0.5, 0.25, 0.4375, 0.25, 0.4375, 0.25, 0.5, 0.25, 0.5, 0.3125, 0.4375, 0.3125, 0.4375, 0.3125, 0.5, 0.3125, 0.5, 0.375, 0.4375, 0.375, 0.4375, 0.375, 0.5, 0.375, 0.5, 0.4375, 0.4375, 0.4375, 0.4375, 0.4375, 0.5, 0.4375, 0.5, 0.5, 0.4375, 0.5, 0.4375, 0.5, 0.5, 0.5, 0.5, 0.5625, 0.4375, 0.5625, 0.4375, 0.5625, 0.5, 0.5625, 0.5, 0.625, 0.4375, 0.625, 0.4375, 0.625, 0.5, 0.625, 0.5, 0.6875, 0.4375, 0.6875, 0.4375, 0.6875, 0.5, 0.6875, 0.5, 0.75, 0.4375, 0.75, 0.4375, 0.75, 0.5, 0.75, 0.5, 0.8125, 0.4375, 0.8125, 0.4375, 0.8125, 0.5, 0.8125, 0.5, 0.875, 0.4375, 0.875, 0.4375, 0.875, 0.5, 0.875, 0.5, 0.9375, 0.4375, 0.9375, 0.5, 0.0, 0.5625, 0.0, 0.5625, 0.0625, 0.5, 0.0625, 0.5, 0.0625, 0.5625, 0.0625, 0.5625, 0.125, 0.5, 0.125, 0.5, 0.125, 0.5625, 0.125, 0.5625, 0.1875, 0.5, 0.1875, 0.5, 0.1875, 0.5625, 0.1875, 0.5625, 0.25, 0.5, 0.25, 0.5, 0.25, 0.5625, 0.25, 0.5625, 0.3125, 0.5, 0.3125, 0.5, 0.3125, 0.5625, 0.3125, 0.5625, 0.375, 0.5, 0.375, 0.5, 0.375, 0.5625, 0.375, 0.5625, 0.4375, 0.5, 0.4375, 0.5, 0.4375, 0.5625, 0.4375, 0.5625, 0.5, 0.5, 0.5, 0.5, 0.5, 0.5625, 0.5, 0.5625, 0.5625, 0.5, 0.5625, 0.5, 0.5625, 0.5625, 0.5625, 0.5625, 0.625, 0.5, 0.625, 0.5, 0.625, 0.5625, 0.625, 0.5625, 0.6875, 0.5, 0.6875, 0.5, 0.6875, 0.5625, 0.6875, 0.5625, 0.75, 0.5, 0.75, 0.5, 0.75, 0.5625, 0.75, 0.5625, 0.8125, 0.5, 0.8125, 0.5, 0.8125, 0.5625, 0.8125, 0.5625, 0.875, 0.5, 0.875, 0.5, 0.875, 0.5625, 0.875, 0.5625, 0.9375, 0.5, 0.9375, 0.5625, 0.0, 0.625, 0.0, 0.625, 0.0625, 0.5625, 0.0625, 0.5625, 0.0625, 0.625, 0.0625, 0.625, 0.125, 0.5625, 0.125, 0.5625, 0.125, 0.625, 0.125, 0.625, 0.1875, 0.5625, 0.1875, 0.5625, 0.1875, 0.625, 0.1875, 0.625, 0.25, 0.5625, 0.25, 0.5625, 0.25, 0.625, 0.25, 0.625, 0.3125, 0.5625, 0.3125, 0.5625, 0.3125, 0.625, 0.3125, 0.625, 0.375, 0.5625, 0.375, 0.5625, 0.375, 0.625, 0.375, 0.625, 0.4375, 0.5625, 0.4375, 0.5625, 0.4375, 0.625, 0.4375, 0.625, 0.5, 0.5625, 0.5, 0.5625, 0.5, 0.625, 0.5, 0.625, 0.5625, 0.5625, 0.5625, 0.5625, 0.5625, 0.625, 0.5625, 0.625, 0.625, 0.5625, 0.625, 0.5625, 0.625, 0.625, 0.625, 0.625, 0.6875, 0.5625, 0.6875, 0.5625, 0.6875, 0.625, 0.6875, 0.625, 0.75, 0.5625, 0.75, 0.5625, 0.75, 0.625, 0.75, 0.625, 0.8125, 0.5625, 0.8125, 0.5625, 0.8125, 0.625, 0.8125, 0.625, 0.875, 0.5625, 0.875, 0.5625, 0.875, 0.625, 0.875, 0.625, 0.9375, 0.5625, 0.9375, 0.625, 0.0, 0.6875, 0.0, 0.6875, 0.0625, 0.625, 0.0625, 0.625, 0.0625, 0.6875, 0.0625, 0.6875, 0.125, 0.625, 0.125, 0.625, 0.125, 0.6875, 0.125, 0.6875, 0.1875, 0.625, 0.1875, 0.625, 0.1875, 0.6875, 0.1875, 0.6875, 0.25, 0.625, 0.25, 0.625, 0.25, 0.6875, 0.25, 0.6875, 0.3125, 0.625, 0.3125, 0.625, 0.3125, 0.6875, 0.3125, 0.6875, 0.375, 0.625, 0.375, 0.625, 0.375, 0.6875, 0.375, 0.6875, 0.4375, 0.625, 0.4375, 0.625, 0.4375, 0.6875, 0.4375, 0.6875, 0.5, 0.625, 0.5, 0.625, 0.5, 0.6875, 0.5, 0.6875, 0.5625, 0.625, 0.5625, 0.625, 0.5625, 0.6875, 0.5625, 0.6875, 0.625, 0.625, 0.625, 0.625, 0.625, 0.6875, 0.625, 0.6875, 0.6875, 0.625, 0.6875, 0.625, 0.6875, 0.6875, 0.6875, 0.6875, 0.75, 0.625, 0.75, 0.625, 0.75, 0.6875, 0.75, 0.6875, 0.8125, 0.625, 0.8125, 0.625, 0.8125, 0.6875, 0.8125, 0.6875, 0.875, 0.625, 0.875, 0.625, 0.875, 0.6875, 0.875, 0.6875, 0.9375, 0.625, 0.9375, 0.6875, 0.0, 0.75, 0.0, 0.75, 0.0625, 0.6875, 0.0625, 0.6875, 0.0625, 0.75, 0.0625, 0.75, 0.125, 0.6875, 0.125, 0.6875, 0.125, 0.75, 0.125, 0.75, 0.1875, 0.6875, 0.1875, 0.6875, 0.1875, 0.75, 0.1875, 0.75, 0.25, 0.6875, 0.25, 0.6875, 0.25, 0.75, 0.25, 0.75, 0.3125, 0.6875, 0.3125, 0.6875, 0.3125, 0.75, 0.3125, 0.75, 0.375, 0.6875, 0.375, 0.6875, 0.375, 0.75, 0.375, 0.75, 0.4375, 0.6875, 0.4375, 0.6875, 0.4375, 0.75, 0.4375, 0.75, 0.5, 0.6875, 0.5, 0.6875, 0.5, 0.75, 0.5, 0.75, 0.5625, 0.6875, 0.5625, 0.6875, 0.5625, 0.75, 0.5625, 0.75, 0.625, 0.6875, 0.625, 0.6875, 0.625, 0.75, 0.625, 0.75, 0.6875, 0.6875, 0.6875, 0.6875, 0.6875, 0.75, 0.6875, 0.75, 0.75, 0.6875, 0.75, 0.6875, 0.75, 0.75, 0.75, 0.75, 0.8125, 0.6875, 0.8125, 0.6875, 0.8125, 0.75, 0.8125, 0.75, 0.875, 0.6875, 0.875, 0.6875, 0.875, 0.75, 0.875, 0.75, 0.9375, 0.6875, 0.9375, 0.75, 0.0, 0.8125, 0.0, 0.8125, 0.0625, 0.75, 0.0625, 0.75, 0.0625, 0.8125, 0.0625, 0.8125, 0.125, 0.75, 0.125, 0.75, 0.125, 0.8125, 0.125, 0.8125, 0.1875, 0.75, 0.1875, 0.75, 0.1875, 0.8125, 0.1875, 0.8125, 0.25, 0.75, 0.25, 0.75, 0.25, 0.8125, 0.25, 0.8125, 0.3125, 0.75, 0.3125, 0.75, 0.3125, 0.8125, 0.3125, 0.8125, 0.375, 0.75, 0.375, 0.75, 0.375, 0.8125, 0.375, 0.8125, 0.4375, 0.75, 0.4375, 0.75, 0.4375, 0.8125, 0.4375, 0.8125, 0.5, 0.75, 0.5, 0.75, 0.5, 0.8125, 0.5, 0.8125, 0.5625, 0.75, 0.5625, 0.75, 0.5625, 0.8125, 0.5625, 0.8125, 0.625, 0.75, 0.625, 0.75, 0.625, 0.8125, 0.625, 0.8125, 0.6875, 0.75, 0.6875, 0.75, 0.6875, 0.8125, 0.6875, 0.8125, 0.75, 0.75, 0.75, 0.75, 0.75, 0.8125, 0.75, 0.8125, 0.8125, 0.75, 0.8125, 0.75, 0.8125, 0.8125, 0.8125, 0.8125, 0.875, 0.75, 0.875, 0.75, 0.875, 0.8125, 0.875, 0.8125, 0.9375, 0.75, 0.9375, 0.8125, 0.0, 0.875, 0.0, 0.875, 0.0625, 0.8125, 0.0625, 0.8125, 0.0625, 0.875, 0.0625, 0.875, 0.125, 0.8125, 0.125, 0.8125, 0.125, 0.875, 0.125, 0.875, 0.1875, 0.8125, 0.1875, 0.8125, 0.1875, 0.875, 0.1875, 0.875, 0.25, 0.8125, 0.25, 0.8125, 0.25, 0.875, 0.25, 0.875, 0.3125, 0.8125, 0.3125, 0.8125, 0.3125, 0.875, 0.3125, 0.875, 0.375, 0.8125, 0.375, 0.8125, 0.375, 0.875, 0.375, 0.875, 0.4375, 0.8125, 0.4375, 0.8125, 0.4375, 0.875, 0.4375, 0.875, 0.5, 0.8125, 0.5, 0.8125, 0.5, 0.875, 0.5, 0.875, 0.5625, 0.8125, 0.5625, 0.8125, 0.5625, 0.875, 0.5625, 0.875, 0.625, 0.8125, 0.625, 0.8125, 0.625, 0.875, 0.625, 0.875, 0.6875, 0.8125, 0.6875, 0.8125, 0.6875, 0.875, 0.6875, 0.875, 0.75, 0.8125, 0.75, 0.8125, 0.75, 0.875, 0.75, 0.875, 0.8125, 0.8125, 0.8125, 0.8125, 0.8125, 0.875, 0.8125, 0.875, 0.875, 0.8125, 0.875, 0.8125, 0.875, 0.875, 0.875, 0.875, 0.9375, 0.8125, 0.9375, 0.875, 0.0, 0.9375, 0.0, 0.9375, 0.0625, 0.875, 0.0625, 0.875, 0.0625, 0.9375, 0.0625, 0.9375, 0.125, 0.875, 0.125, 0.875, 0.125, 0.9375, 0.125, 0.9375, 0.1875, 0.875, 0.1875, 0.875, 0.1875, 0.9375, 0.1875, 0.9375, 0.25, 0.875, 0.25, 0.875, 0.25, 0.9375, 0.25, 0.9375, 0.3125, 0.875, 0.3125, 0.875, 0.3125, 0.9375, 0.3125, 0.9375, 0.375, 0.875, 0.375, 0.875, 0.375, 0.9375, 0.375, 0.9375, 0.4375, 0.875, 0.4375, 0.875, 0.4375, 0.9375, 0.4375, 0.9375, 0.5, 0.875, 0.5, 0.875, 0.5, 0.9375, 0.5, 0.9375, 0.5625, 0.875, 0.5625, 0.875, 0.5625, 0.9375, 0.5625, 0.9375, 0.625, 0.875, 0.625, 0.875, 0.625, 0.9375, 0.625, 0.9375, 0.6875, 0.875, 0.6875, 0.875, 0.6875, 0.9375, 0.6875, 0.9375, 0.75, 0.875, 0.75, 0.875, 0.75, 0.9375, 0.75, 0.9375, 0.8125, 0.875, 0.8125, 0.875, 0.8125, 0.9375, 0.8125, 0.9375, 0.875, 0.875, 0.875, 0.875, 0.875, 0.9375, 0.875, 0.9375, 0.9375, 0.875, 0.9375, 0.9375, 0.0, 1.0, 0.0, 1.0, 0.0625, 0.9375, 0.0625, 0.9375, 0.0625, 1.0, 0.0625, 1.0, 0.125, 0.9375, 0.125, 0.9375, 0.125, 1.0, 0.125, 1.0, 0.1875, 0.9375, 0.1875, 0.9375, 0.1875, 1.0, 0.1875, 1.0, 0.25, 0.9375, 0.25, 0.9375, 0.25, 1.0, 0.25, 1.0, 0.3125, 0.9375, 0.3125, 0.9375, 0.3125, 1.0, 0.3125, 1.0, 0.375, 0.9375, 0.375, 0.9375, 0.375, 1.0, 0.375, 1.0, 0.4375, 0.9375, 0.4375, 0.9375, 0.4375, 1.0, 0.4375, 1.0, 0.5, 0.9375, 0.5, 0.9375, 0.5, 1.0, 0.5, 1.0, 0.5625, 0.9375, 0.5625, 0.9375, 0.5625, 1.0, 0.5625, 1.0, 0.625, 0.9375, 0.625, 0.9375, 0.625, 1.0, 0.625, 1.0, 0.6875, 0.9375, 0.6875, 0.9375, 0.6875, 1.0, 0.6875, 1.0, 0.75, 0.9375, 0.75, 0.9375, 0.75, 1.0, 0.75, 1.0, 0.8125, 0.9375, 0.8125, 0.9375, 0.8125, 1.0, 0.8125, 1.0, 0.875, 0.9375, 0.875, 0.9375, 0.875, 1.0, 0.875, 1.0, 0.9375, 0.9375, 0.9375])
me_plane_002.materials.append(mat_cheez)
me_plane_002.use_remesh_fix_poles = True
me_plane_002.use_remesh_preserve_attributes = False
me_plane_002.update()
me_cube_006 = bpy.data.meshes.new('Cube.006')
me_cube_006.from_pydata([(-3.229, -3.244, -1.485), (-5.305, -5.305, 1.425), (-3.229, 3.18, -1.485), (-5.305, 5.305, 1.425), (3.194, -3.244, -1.485), (5.305, -5.305, 1.425), (3.194, 3.18, -1.485), (5.305, 5.305, 1.425), (-5.305, -5.305, 0.9906), (-5.305, 5.305, 0.9906), (5.305, 5.305, 0.9906), (5.305, -5.305, 0.9906), (-5.159, 5.159, 0.3995), (5.159, 5.159, 0.3995), (5.159, -5.159, 0.3995), (-5.159, -5.159, 0.3995)], [], [(8, 1, 3, 9), (9, 3, 7, 10), (10, 7, 5, 11), (11, 5, 1, 8), (2, 6, 4, 0), (7, 3, 1, 5), (14, 11, 8, 15), (13, 10, 11, 14), (12, 9, 10, 13), (15, 8, 9, 12), (0, 15, 12, 2), (2, 12, 13, 6), (6, 13, 14, 4), (4, 14, 15, 0)])
_uv = me_cube_006.uv_layers.new(name='UVMap')
_uv.uv.foreach_set('vector', [0.5915, 0.0, 0.625, 0.0, 0.625, 0.25, 0.5915, 0.25, 0.5915, 0.25, 0.625, 0.25, 0.625, 0.5, 0.5915, 0.5, 0.5915, 0.5, 0.625, 0.5, 0.625, 0.75, 0.5915, 0.75, 0.5915, 0.75, 0.625, 0.75, 0.625, 1.0, 0.5915, 1.0, 0.125, 0.5, 0.375, 0.5, 0.375, 0.75, 0.125, 0.75, 0.625, 0.5, 0.875, 0.5, 0.875, 0.75, 0.625, 0.75, 0.445, 0.75, 0.5915, 0.75, 0.5915, 1.0, 0.445, 1.0, 0.445, 0.5, 0.5915, 0.5, 0.5915, 0.75, 0.445, 0.75, 0.445, 0.25, 0.5915, 0.25, 0.5915, 0.5, 0.445, 0.5, 0.445, 0.0, 0.5915, 0.0, 0.5915, 0.25, 0.445, 0.25, 0.375, 0.0, 0.445, 0.0, 0.445, 0.25, 0.375, 0.25, 0.375, 0.25, 0.445, 0.25, 0.445, 0.5, 0.375, 0.5, 0.375, 0.5, 0.445, 0.5, 0.445, 0.75, 0.375, 0.75, 0.375, 0.75, 0.445, 0.75, 0.445, 1.0, 0.375, 1.0])
me_cube_006.materials.append(mat_bun)
me_cube_006.use_remesh_fix_poles = True
me_cube_006.use_remesh_preserve_attributes = False
me_cube_006.update()

# ---- objects
ob_cube = bpy.data.objects.new('Cube', me_cube_004)
ob_cube_001 = bpy.data.objects.new('Cube.001', me_cube_005)
ob_plane = bpy.data.objects.new('Plane', me_plane_002)
ob_cube_002 = bpy.data.objects.new('Cube.002', me_cube_006)
ob_point = bpy.data.objects.new('Point', light_point_003)
ob_point_001 = bpy.data.objects.new('Point.001', light_point_004)

# ---- transforms, parenting, visibility, modifiers, constraints
ob_cube.location = (-0.1403, -1.004, 0.4596)
_m = ob_cube.modifiers.new('Subdivision', 'SUBSURF')
_m.levels = 6
ob_cube_001.location = (-0.1403, -1.004, 2.246)
_m = ob_cube_001.modifiers.new('Subdivision', 'SUBSURF')
_m.levels = 6
ob_plane.location = (-0.1403, -1.004, 2.97)
_m = ob_plane.modifiers.new('Solidify', 'SOLIDIFY')
_m.thickness = 0.08
_m = ob_plane.modifiers.new('Auto Smooth', 'NODES')
_m.node_group = ng_auto_smooth
_gi = [s.identifier for s in ng_auto_smooth.interface.items_tree if s.item_type == 'SOCKET' and s.in_out == 'INPUT']
_m[_gi[1]] = 0.5236  # Angle
ob_cube_002.location = (-0.1403, -1.004, 3.742)
ob_cube_002.rotation_euler = (-9.42, 0.02378, 0.2184)
_m = ob_cube_002.modifiers.new('Subdivision', 'SUBSURF')
_m.levels = 6
ob_point.location = (12.69, -12.06, 18.18)
ob_point_001.location = (-16.43, 8.312, 15.73)

# ---- collection membership
col_collection.objects.link(ob_cube)
col_collection.objects.link(ob_cube_001)
col_collection.objects.link(ob_plane)
col_collection.objects.link(ob_cube_002)
col_collection.objects.link(ob_point)
col_collection.objects.link(ob_point_001)

# ---- scene / render settings (as saved in the file)
scene.frame_start = 1; scene.frame_end = 250; scene.frame_set(61)
scene.render.engine = 'BLENDER_EEVEE_NEXT'
scene.cycles.shading_system = True
scene.cycles.sampling_pattern = 'TABULATED_SOBOL'
scene.cycles.use_light_tree = False
scene.view_settings.view_transform = 'Filmic'
bpy.context.view_layer.update()

# ---- added for rendering (the .blend has no active camera): camera
cam_auto = bpy.data.cameras.new('AutoCamera')
cam_auto.lens = 50.0
cam_auto.sensor_width = 36.0
cam_auto.clip_end = 1000.0
ob_auto_camera = bpy.data.objects.new('AutoCamera', cam_auto)
scene.collection.objects.link(ob_auto_camera)
ob_auto_camera.location = (17.2007, -21.812, 16.5494)
ob_auto_camera.rotation_euler = (1.09748, -7.21219e-08, 0.694738)
scene.camera = ob_auto_camera
bpy.context.view_layer.update()
